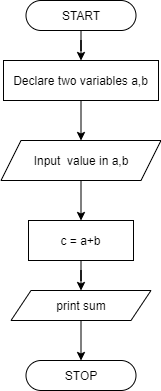

The diagram above was exported from draw.io. Its source (the exported page's mxGraphModel, read from the mxfile embedded in the PNG):
<mxGraphModel dx="868" dy="492" grid="1" gridSize="10" guides="1" tooltips="1" connect="1" arrows="1" fold="1" page="1" pageScale="1" pageWidth="827" pageHeight="1169" math="0" shadow="0">
  <root>
    <mxCell id="0" />
    <mxCell id="1" parent="0" />
    <mxCell id="uBE4KTiiaP0uv5gs8f6F-8" style="edgeStyle=orthogonalEdgeStyle;rounded=0;orthogonalLoop=1;jettySize=auto;html=1;exitX=0.5;exitY=1;exitDx=0;exitDy=0;" edge="1" parent="1" source="uBE4KTiiaP0uv5gs8f6F-1" target="uBE4KTiiaP0uv5gs8f6F-3">
      <mxGeometry relative="1" as="geometry" />
    </mxCell>
    <mxCell id="uBE4KTiiaP0uv5gs8f6F-1" value="Declare two variables a,b" style="rounded=0;whiteSpace=wrap;html=1;" vertex="1" parent="1">
      <mxGeometry x="315" y="120" width="155" height="40" as="geometry" />
    </mxCell>
    <mxCell id="uBE4KTiiaP0uv5gs8f6F-9" style="edgeStyle=orthogonalEdgeStyle;rounded=0;orthogonalLoop=1;jettySize=auto;html=1;" edge="1" parent="1" source="uBE4KTiiaP0uv5gs8f6F-2" target="uBE4KTiiaP0uv5gs8f6F-1">
      <mxGeometry relative="1" as="geometry" />
    </mxCell>
    <mxCell id="uBE4KTiiaP0uv5gs8f6F-2" value="START" style="rounded=1;whiteSpace=wrap;html=1;arcSize=50;" vertex="1" parent="1">
      <mxGeometry x="337.5" y="60" width="110" height="30" as="geometry" />
    </mxCell>
    <mxCell id="uBE4KTiiaP0uv5gs8f6F-10" style="edgeStyle=orthogonalEdgeStyle;rounded=0;orthogonalLoop=1;jettySize=auto;html=1;exitX=0.5;exitY=1;exitDx=0;exitDy=0;" edge="1" parent="1" source="uBE4KTiiaP0uv5gs8f6F-3" target="uBE4KTiiaP0uv5gs8f6F-4">
      <mxGeometry relative="1" as="geometry" />
    </mxCell>
    <mxCell id="uBE4KTiiaP0uv5gs8f6F-3" value="Input&amp;nbsp; value in a,b" style="shape=parallelogram;perimeter=parallelogramPerimeter;whiteSpace=wrap;html=1;fixedSize=1;" vertex="1" parent="1">
      <mxGeometry x="312.5" y="200" width="160" height="40" as="geometry" />
    </mxCell>
    <mxCell id="uBE4KTiiaP0uv5gs8f6F-11" style="edgeStyle=orthogonalEdgeStyle;rounded=0;orthogonalLoop=1;jettySize=auto;html=1;entryX=0.5;entryY=0;entryDx=0;entryDy=0;" edge="1" parent="1" source="uBE4KTiiaP0uv5gs8f6F-4" target="uBE4KTiiaP0uv5gs8f6F-5">
      <mxGeometry relative="1" as="geometry" />
    </mxCell>
    <mxCell id="uBE4KTiiaP0uv5gs8f6F-4" value="c = a+b" style="rounded=0;whiteSpace=wrap;html=1;" vertex="1" parent="1">
      <mxGeometry x="340" y="280" width="105" height="40" as="geometry" />
    </mxCell>
    <mxCell id="uBE4KTiiaP0uv5gs8f6F-12" style="edgeStyle=orthogonalEdgeStyle;rounded=0;orthogonalLoop=1;jettySize=auto;html=1;exitX=0.5;exitY=1;exitDx=0;exitDy=0;entryX=0.5;entryY=0;entryDx=0;entryDy=0;" edge="1" parent="1" source="uBE4KTiiaP0uv5gs8f6F-5" target="uBE4KTiiaP0uv5gs8f6F-6">
      <mxGeometry relative="1" as="geometry" />
    </mxCell>
    <mxCell id="uBE4KTiiaP0uv5gs8f6F-5" value="print sum" style="shape=parallelogram;perimeter=parallelogramPerimeter;whiteSpace=wrap;html=1;fixedSize=1;" vertex="1" parent="1">
      <mxGeometry x="322.5" y="350" width="140" height="30" as="geometry" />
    </mxCell>
    <mxCell id="uBE4KTiiaP0uv5gs8f6F-6" value="STOP" style="rounded=1;whiteSpace=wrap;html=1;arcSize=50;" vertex="1" parent="1">
      <mxGeometry x="337.5" y="420" width="110" height="30" as="geometry" />
    </mxCell>
  </root>
</mxGraphModel>